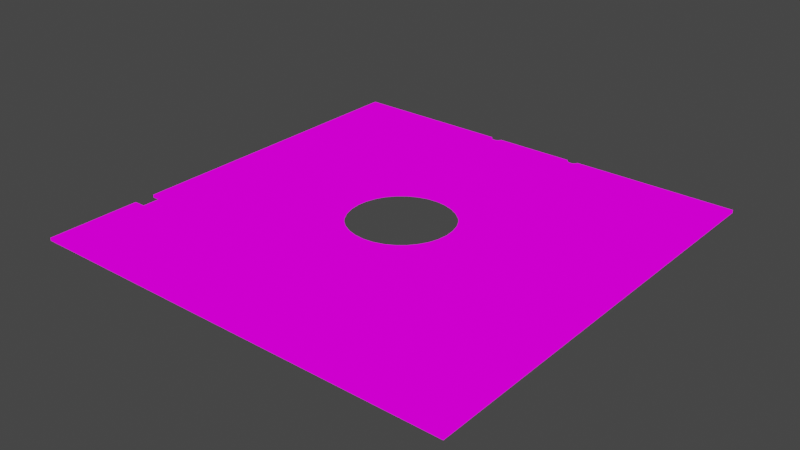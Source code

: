 # Source: mfloppy.blend  (saved by Blender 2.92.15; exported with 4.5.12 LTS)
import bpy
from mathutils import Matrix  # noqa: F401  (used for matrix-valued properties, if any)

bpy.ops.wm.read_factory_settings(use_empty=True)
scene = bpy.context.scene
scene.name = 'Scene'

# ---- collections
col_mfloppy = bpy.data.collections.new('mfloppy'); scene.collection.children.link(col_mfloppy)

# ---- images (referenced by path relative to the original .blend; pixels are not part of the script)
import os
ASSET_DIR = os.environ.get("B2B_ASSET_DIR", "")  # directory of the original .blend (textures are referenced by path, not embedded)
HERE = os.path.dirname(os.path.abspath(__file__))  # packed textures are extracted next to this script under _unpacked/

def load_image(name, relpath, width, height, colorspace="sRGB"):
    """Load a texture the original file referenced (path relative to the .blend, or extracted next to this script)."""
    p = next((c for c in (os.path.join(HERE, relpath), os.path.join(ASSET_DIR, relpath)) if relpath and os.path.exists(c)), "")
    if p:
        img = bpy.data.images.load(p, check_existing=True)
        img.name = name
    else:  # same state as the original file: an image datablock whose file is absent (Cycles renders it pink)
        img = bpy.data.images.new(name, width, height)
        img.source = "FILE"
        img.filepath = "//" + (relpath or name)
    img.colorspace_settings.name = colorspace
    return img
img_f_front_png = load_image('f_front.png', 'f_front.png', 1024, 1024, 'sRGB')
img_f_back_png = load_image('f_back.png', 'f_back.png', 1024, 1024, 'sRGB')

# ---- materials (node trees are filled in below, after node groups)
mat_f_front = bpy.data.materials.new('f_front')
mat_f_front.alpha_threshold = 0.0
mat_f_front.use_transparent_shadow = False
mat_f_front.line_color = (0.0, 0.0, 0.0, 1.0)
mat_f_back = bpy.data.materials.new('f_back')
mat_f_back.use_transparent_shadow = False

# ---- material node trees
mat_f_front.use_nodes = True; mat_f_front.node_tree.nodes.clear()
_N = mat_f_front.node_tree.nodes; _L = mat_f_front.node_tree.links
n0 = _N.new('ShaderNodeTexImage'); n0.name = 'Image Texture'; n0.location = (-92, 310)
n0.image = img_f_front_png
n1 = _N.new('ShaderNodeOutputMaterial'); n1.name = 'Material Output'; n1.location = (300, 300)
_L.new(n0.outputs[0], n1.inputs[0])
n1.is_active_output = True
mat_f_back.use_nodes = True; mat_f_back.node_tree.nodes.clear()
_N = mat_f_back.node_tree.nodes; _L = mat_f_back.node_tree.links
n0 = _N.new('ShaderNodeTexImage'); n0.name = 'Image Texture'; n0.location = (-58, 290)
n0.image = img_f_back_png
n1 = _N.new('ShaderNodeOutputMaterial'); n1.name = 'Material Output'; n1.location = (300, 300)
_L.new(n0.outputs[0], n1.inputs[0])
n1.is_active_output = True

# ---- world
world_world = bpy.data.worlds.new('World'); scene.world = world_world
world_world.use_nodes = True; world_world.node_tree.nodes.clear()
_N = world_world.node_tree.nodes; _L = world_world.node_tree.links
n0 = _N.new('ShaderNodeOutputWorld'); n0.name = 'World Output'; n0.location = (300, 300)
n1 = _N.new('ShaderNodeBackground'); n1.name = 'Background'; n1.location = (10, 300)
n1.inputs[0].default_value = (0.05088, 0.05088, 0.05088, 1.0)
_L.new(n1.outputs[0], n0.inputs[0])
n0.is_active_output = True
world_world.color = (0.05088, 0.05088, 0.05088)
world_world.use_sun_shadow = False
world_world.sun_shadow_jitter_overblur = 0.0

# ---- meshes
me_cube = bpy.data.meshes.new('Cube')
me_cube.from_pydata([(1.0, 3.805, 0.1783), (1.0, 3.805, 0.14), (1.0, -2.001, 0.1783), (1.0, -2.001, 0.14), (-4.824, 3.805, 0.1783), (-4.824, 3.805, 0.14), (-4.824, -2.001, 0.1783), (-4.824, -2.001, 0.14), (-1.992, 1.718, 0.14), (-1.992, 1.718, 0.1783), (-2.127, 0.3388, 0.14), (-2.127, 0.3388, 0.1783), (-1.856, 1.705, 0.14), (-1.856, 1.705, 0.1783), (-2.258, 0.3784, 0.14), (-2.258, 0.3784, 0.1783), (-1.725, 1.665, 0.14), (-1.725, 1.665, 0.1783), (-2.378, 0.4427, 0.14), (-2.378, 0.4427, 0.1783), (-1.605, 1.601, 0.14), (-1.605, 1.601, 0.1783), (-2.484, 0.5294, 0.14), (-2.484, 0.5294, 0.1783), (-1.499, 1.514, 0.14), (-1.499, 1.514, 0.1783), (-2.571, 0.6349, 0.14), (-2.571, 0.6349, 0.1783), (-1.413, 1.409, 0.14), (-1.413, 1.409, 0.1783), (-2.635, 0.7553, 0.14), (-2.635, 0.7553, 0.1783), (-2.675, 0.8859, 0.14), (-2.675, 0.8859, 0.1783), (-1.348, 1.288, 0.14), (-1.348, 1.288, 0.1783), (-2.688, 1.022, 0.14), (-2.688, 1.022, 0.1783), (-1.309, 1.158, 0.14), (-1.309, 1.158, 0.1783), (-2.675, 1.158, 0.14), (-2.675, 1.158, 0.1783), (-1.295, 1.022, 0.14), (-1.295, 1.022, 0.1783), (-2.635, 1.288, 0.14), (-2.635, 1.288, 0.1783), (-1.309, 0.8859, 0.14), (-1.309, 0.8859, 0.1783), (-2.571, 1.409, 0.14), (-2.571, 1.409, 0.1783), (-1.348, 0.7553, 0.14), (-1.348, 0.7553, 0.1783), (-1.413, 0.6349, 0.14), (-1.413, 0.6349, 0.1783), (-2.484, 1.514, 0.14), (-2.484, 1.514, 0.1783), (-1.499, 0.5294, 0.14), (-1.499, 0.5294, 0.1783), (-2.378, 1.601, 0.14), (-2.378, 1.601, 0.1783), (-1.605, 0.4427, 0.14), (-1.605, 0.4427, 0.1783), (-2.258, 1.665, 0.14), (-2.258, 1.665, 0.1783), (-1.725, 0.3784, 0.14), (-1.725, 0.3784, 0.1783), (-2.127, 1.705, 0.14), (-2.127, 1.705, 0.1783), (-1.856, 0.3388, 0.14), (-1.856, 0.3388, 0.1783), (-1.992, 0.3254, 0.14), (-1.992, 0.3254, 0.1783), (-1.303, 3.748, 0.14), (-1.303, 3.748, 0.1783), (-1.319, 3.749, 0.14), (-1.319, 3.749, 0.1783), (-1.335, 3.754, 0.14), (-1.335, 3.754, 0.1783), (-1.349, 3.761, 0.14), (-1.349, 3.761, 0.1783), (-1.361, 3.772, 0.14), (-1.361, 3.772, 0.1783), (-1.371, 3.784, 0.14), (-1.371, 3.784, 0.1783), (-1.379, 3.798, 0.14), (-1.379, 3.798, 0.1783), (-1.381, 3.805, 0.1783), (-1.381, 3.805, 0.14), (-1.225, 3.805, 0.14), (-1.225, 3.805, 0.1783), (-1.227, 3.798, 0.14), (-1.227, 3.798, 0.1783), (-1.235, 3.784, 0.14), (-1.235, 3.784, 0.1783), (-1.245, 3.772, 0.14), (-1.245, 3.772, 0.1783), (-1.258, 3.761, 0.14), (-1.258, 3.761, 0.1783), (-1.272, 3.754, 0.14), (-1.272, 3.754, 0.1783), (-1.287, 3.749, 0.14), (-1.287, 3.749, 0.1783), (-2.555, 3.748, 0.14), (-2.555, 3.748, 0.1783), (-2.571, 3.749, 0.14), (-2.571, 3.749, 0.1783), (-2.587, 3.754, 0.14), (-2.587, 3.754, 0.1783), (-2.601, 3.761, 0.14), (-2.601, 3.761, 0.1783), (-2.613, 3.772, 0.14), (-2.613, 3.772, 0.1783), (-2.624, 3.784, 0.14), (-2.624, 3.784, 0.1783), (-2.631, 3.798, 0.14), (-2.631, 3.798, 0.1783), (-2.633, 3.805, 0.1783), (-2.633, 3.805, 0.14), (-2.48, 3.798, 0.14), (-2.478, 3.805, 0.1783), (-2.478, 3.805, 0.14), (-2.48, 3.798, 0.1783), (-2.487, 3.784, 0.14), (-2.487, 3.784, 0.1783), (-2.497, 3.772, 0.14), (-2.497, 3.772, 0.1783), (-2.51, 3.761, 0.14), (-2.51, 3.761, 0.1783), (-2.524, 3.754, 0.14), (-2.524, 3.754, 0.1783), (-2.539, 3.749, 0.14), (-2.539, 3.749, 0.1783), (-4.824, -0.4795, 0.14), (-4.824, -0.4795, 0.1783), (-4.67, -0.4795, 0.14), (-4.67, -0.4795, 0.1783), (-4.67, -0.7561, 0.14), (-4.67, -0.7561, 0.1783), (-4.824, -0.7561, 0.14), (-4.824, -0.7561, 0.1783)], [], [(3, 2, 6, 7), (1, 0, 2, 3), (9, 8, 12, 13), (13, 12, 16, 17), (17, 16, 20, 21), (21, 20, 24, 25), (24, 28, 29, 25), (34, 35, 29, 28), (34, 38, 39, 35), (38, 42, 43, 39), (42, 46, 47, 43), (46, 50, 51, 47), (50, 52, 53, 51), (52, 56, 57, 53), (56, 60, 61, 57), (60, 64, 65, 61), (64, 68, 69, 65), (68, 70, 71, 69), (70, 10, 11, 71), (10, 14, 15, 11), (14, 18, 19, 15), (18, 22, 23, 19), (23, 22, 26, 27), (27, 26, 30, 31), (31, 30, 32, 33), (33, 32, 36, 37), (37, 36, 40, 41), (41, 40, 44, 45), (45, 44, 48, 49), (49, 48, 54, 55), (55, 54, 58, 59), (59, 58, 62, 63), (63, 62, 66, 67), (67, 66, 8, 9), (72, 74, 75, 73), (75, 74, 76, 77), (77, 76, 78, 79), (79, 78, 80, 81), (82, 83, 81, 80), (84, 85, 83, 82), (87, 86, 85, 84), (88, 90, 91, 89), (91, 90, 92, 93), (93, 92, 94, 95), (95, 94, 96, 97), (97, 96, 98, 99), (99, 98, 100, 101), (101, 100, 72, 73), (89, 0, 1, 88), (102, 104, 105, 103), (105, 104, 106, 107), (107, 106, 108, 109), (109, 108, 110, 111), (112, 113, 111, 110), (114, 115, 113, 112), (117, 116, 115, 114), (120, 118, 121, 119), (121, 118, 122, 123), (123, 122, 124, 125), (125, 124, 126, 127), (127, 126, 128, 129), (129, 128, 130, 131), (131, 130, 102, 103), (5, 4, 116, 117), (86, 87, 120, 119), (116, 4, 55, 59, 63, 67, 9, 13, 17, 21, 25, 0, 89, 91, 93, 95, 97, 99, 101, 73, 75, 77, 79, 81, 83, 85, 86, 119, 121, 123, 125, 127, 129, 131, 103, 105, 107, 109, 111, 113, 115), (120, 87, 84, 82, 80, 78, 76, 74, 72, 100, 98, 96, 94, 92, 90, 88, 1, 24, 20, 16, 12, 8, 66, 62, 58, 54, 5, 117, 114, 112, 110, 108, 106, 104, 102, 130, 128, 126, 124, 122, 118), (133, 132, 134, 135), (134, 136, 137, 135), (139, 137, 136, 138), (7, 6, 139, 138), (133, 4, 5, 132), (139, 6, 2, 0, 25, 29, 35, 39, 43, 47, 51, 53, 57, 61, 65, 69, 71, 11, 15, 19, 23, 27, 31, 33, 37, 41, 45, 49, 55, 4, 133, 135, 137), (5, 54, 48, 44, 40, 36, 32, 30, 26, 22, 18, 14, 10, 70, 68, 64, 60, 56, 52, 50, 46, 42, 38, 34, 28, 24, 1, 3, 7, 138, 136, 134, 132)])
me_cube.polygons.foreach_set('material_index', [1, 1, 1, 1, 1, 1, 1, 1, 1, 1, 1, 1, 1, 1, 1, 1, 1, 1, 1, 1, 1, 1, 1, 1, 1, 1, 1, 1, 1, 1, 1, 1, 1, 1, 1, 1, 1, 1, 1, 1, 1, 1, 1, 1, 1, 1, 1, 1, 1, 1, 1, 1, 1, 1, 1, 1, 1, 1, 1, 1, 1, 1, 1, 1, 1, 0, 1, 1, 1, 1, 1, 1, 0, 1])
_uv = me_cube.uv_layers.new(name='UVMap')
_uv.uv.foreach_set('vector', [0.01981, 0.9827, 9.05e-05, 0.9999, 9.05e-05, 0.08847, 0.0164, 0.1049, 0.8029, 0.8951, 0.8192, 0.9115, 9.05e-05, 0.9999, 0.01981, 0.9827, 1.0, 0.909, 1.0, 0.8952, 0.9688, 0.8952, 0.9688, 0.909, 0.9688, 0.909, 0.9688, 0.8952, 0.9375, 0.8952, 0.9375, 0.909, 0.9375, 0.909, 0.9375, 0.8952, 0.9062, 0.8952, 0.9062, 0.909, 0.9062, 0.909, 0.9062, 0.8952, 0.875, 0.8952, 0.875, 0.909, 0.875, 0.8952, 0.8438, 0.8952, 0.8438, 0.909, 0.875, 0.909, 0.8125, 0.8952, 0.8125, 0.909, 0.8438, 0.909, 0.8438, 0.8952, 0.8125, 0.8952, 0.7812, 0.8952, 0.7812, 0.909, 0.8125, 0.909, 0.7812, 0.8952, 0.75, 0.8952, 0.75, 0.909, 0.7812, 0.909, 0.75, 0.8952, 0.7188, 0.8952, 0.7188, 0.909, 0.75, 0.909, 0.7188, 0.8952, 0.6875, 0.8952, 0.6875, 0.909, 0.7188, 0.909, 0.6875, 0.8952, 0.6562, 0.8952, 0.6562, 0.909, 0.6875, 0.909, 0.6562, 0.8952, 0.625, 0.8952, 0.625, 0.909, 0.6562, 0.909, 0.625, 0.8952, 0.5938, 0.8952, 0.5938, 0.909, 0.625, 0.909, 0.5938, 0.8952, 0.5625, 0.8952, 0.5625, 0.909, 0.5938, 0.909, 0.5625, 0.8952, 0.5312, 0.8952, 0.5312, 0.909, 0.5625, 0.909, 0.5312, 0.8952, 0.5, 0.8952, 0.5, 0.909, 0.5312, 0.909, 0.5, 0.8952, 0.4688, 0.8952, 0.4688, 0.909, 0.5, 0.909, 0.4688, 0.8952, 0.4375, 0.8952, 0.4375, 0.909, 0.4688, 0.909, 0.4375, 0.8952, 0.4062, 0.8952, 0.4062, 0.909, 0.4375, 0.909, 0.4062, 0.8952, 0.375, 0.8952, 0.375, 0.909, 0.4062, 0.909, 0.375, 0.909, 0.375, 0.8952, 0.3438, 0.8952, 0.3438, 0.909, 0.3438, 0.909, 0.3438, 0.8952, 0.3125, 0.8952, 0.3125, 0.909, 0.3125, 0.909, 0.3125, 0.8952, 0.2812, 0.8952, 0.2812, 0.909, 0.2812, 0.909, 0.2812, 0.8952, 0.25, 0.8952, 0.25, 0.909, 0.25, 0.909, 0.25, 0.8952, 0.2188, 0.8952, 0.2188, 0.909, 0.2188, 0.909, 0.2188, 0.8952, 0.1875, 0.8952, 0.1875, 0.909, 0.1875, 0.909, 0.1875, 0.8952, 0.1562, 0.8952, 0.1562, 0.909, 0.1562, 0.909, 0.1562, 0.8952, 0.125, 0.8952, 0.125, 0.909, 0.125, 0.909, 0.125, 0.8952, 0.09375, 0.8952, 0.09375, 0.909, 0.09375, 0.909, 0.09375, 0.8952, 0.0625, 0.8952, 0.0625, 0.909, 0.0625, 0.909, 0.0625, 0.8952, 0.03125, 0.8952, 0.03125, 0.909, 0.03125, 0.909, 0.03125, 0.8952, 0.0, 0.8952, 0.0, 0.909, 0.8977, 0.8502, 0.8664, 0.8502, 0.8664, 0.7333, 0.8977, 0.7333, 0.8664, 0.7333, 0.8664, 0.8502, 0.8352, 0.8502, 0.8352, 0.7333, 0.8352, 0.7333, 0.8352, 0.8502, 0.8039, 0.8502, 0.8039, 0.7333, 0.8039, 0.7333, 0.8039, 0.8502, 0.7727, 0.8502, 0.7727, 0.7333, 0.7414, 0.8502, 0.7414, 0.7333, 0.7727, 0.7333, 0.7727, 0.8502, 0.7102, 0.8502, 0.7102, 0.7333, 0.7414, 0.7333, 0.7414, 0.8502, 0.697, 0.8502, 0.697, 0.7333, 0.7102, 0.7333, 0.7102, 0.8502, 0.2565, 0.8393, 0.2433, 0.8393, 0.2433, 0.7225, 0.2565, 0.7225, 0.2433, 0.7225, 0.2433, 0.8393, 0.2121, 0.8393, 0.2121, 0.7225, 0.2121, 0.7225, 0.2121, 0.8393, 0.1808, 0.8393, 0.1808, 0.7225, 0.1808, 0.7225, 0.1808, 0.8393, 0.1496, 0.8393, 0.1496, 0.7225, 0.1496, 0.7225, 0.1496, 0.8393, 0.1183, 0.8393, 0.1183, 0.7225, 0.1183, 0.7225, 0.1183, 0.8393, 0.08706, 0.8393, 0.08706, 0.7225, 0.08706, 0.7225, 0.08706, 0.8393, 0.05581, 0.8393, 0.05581, 0.7225, 0.8192, 0.5632, 0.8192, 0.9115, 0.8029, 0.8951, 0.8016, 0.5597, 0.8977, 0.8502, 0.8664, 0.8502, 0.8664, 0.7333, 0.8977, 0.7333, 0.8664, 0.7333, 0.8664, 0.8502, 0.8352, 0.8502, 0.8352, 0.7333, 0.8352, 0.7333, 0.8352, 0.8502, 0.8039, 0.8502, 0.8039, 0.7333, 0.8039, 0.7333, 0.8039, 0.8502, 0.7727, 0.8502, 0.7727, 0.7333, 0.7414, 0.8502, 0.7414, 0.7333, 0.7727, 0.7333, 0.7727, 0.8502, 0.7102, 0.8502, 0.7102, 0.7333, 0.7414, 0.7333, 0.7414, 0.8502, 0.697, 0.8502, 0.697, 0.7333, 0.7102, 0.7333, 0.7102, 0.8502, 0.2565, 0.8393, 0.2433, 0.8393, 0.2433, 0.7225, 0.2565, 0.7225, 0.2433, 0.7225, 0.2433, 0.8393, 0.2121, 0.8393, 0.2121, 0.7225, 0.2121, 0.7225, 0.2121, 0.8393, 0.1808, 0.8393, 0.1808, 0.7225, 0.1808, 0.7225, 0.1808, 0.8393, 0.1496, 0.8393, 0.1496, 0.7225, 0.1496, 0.7225, 0.1496, 0.8393, 0.1183, 0.8393, 0.1183, 0.7225, 0.1183, 0.7225, 0.1183, 0.8393, 0.08706, 0.8393, 0.08706, 0.7225, 0.08706, 0.7225, 0.08706, 0.8393, 0.05581, 0.8393, 0.05581, 0.7225, 0.7995, 0.01734, 0.8192, 9.05e-05, 0.8192, 0.3429, 0.8008, 0.3475, 0.8192, 0.5389, 0.8015, 0.5362, 0.8008, 0.3709, 0.8192, 0.3673, 0.6021, 0.02799, 0.9521, 0.02799, 0.5776, 0.4, 0.5608, 0.3859, 0.5416, 0.3755, 0.5208, 0.369, 0.4991, 0.3669, 0.4774, 0.369, 0.4565, 0.3755, 0.4373, 0.3859, 0.4204, 0.4, 0.02167, 0.02799, 0.3772, 0.02799, 0.3776, 0.02905, 0.3788, 0.03135, 0.3804, 0.03337, 0.3824, 0.03503, 0.3846, 0.03626, 0.3871, 0.03702, 0.3897, 0.03727, 0.3922, 0.03702, 0.3947, 0.03626, 0.3969, 0.03503, 0.3989, 0.03337, 0.4006, 0.03135, 0.4018, 0.02905, 0.4021, 0.02799, 0.5773, 0.02799, 0.5776, 0.02905, 0.5788, 0.03135, 0.5804, 0.03337, 0.5824, 0.03503, 0.5847, 0.03626, 0.5872, 0.03702, 0.5897, 0.03727, 0.5923, 0.03702, 0.5947, 0.03626, 0.597, 0.03503, 0.599, 0.03337, 0.6006, 0.03135, 0.6018, 0.02905, 0.395, 0.01641, 0.5731, 0.01321, 0.5734, 0.01428, 0.5747, 0.01659, 0.5764, 0.01861, 0.5784, 0.02025, 0.5807, 0.02146, 0.5832, 0.02218, 0.5858, 0.0224, 0.5884, 0.02209, 0.5909, 0.02128, 0.5932, 0.01999, 0.5952, 0.01827, 0.5968, 0.01619, 0.598, 0.01383, 0.5983, 0.01276, 0.9596, 0.006265, 0.5594, 0.3909, 0.5421, 0.377, 0.5224, 0.3667, 0.5011, 0.3606, 0.479, 0.3588, 0.457, 0.3614, 0.4359, 0.3683, 0.4165, 0.3792, 0.3995, 0.3938, 0.01419, 0.02326, 0.3698, 0.01687, 0.3701, 0.01793, 0.3714, 0.02024, 0.3731, 0.02226, 0.3751, 0.02391, 0.3775, 0.02511, 0.38, 0.02584, 0.3826, 0.02605, 0.3852, 0.02575, 0.3876, 0.02493, 0.3899, 0.02364, 0.3919, 0.02192, 0.3935, 0.01985, 0.3947, 0.01749, 0.324, 0.333, 0.2894, 0.333, 0.2894, 0.4721, 0.324, 0.4721, 0.2894, 0.4721, 0.2894, 0.7221, 0.324, 0.7221, 0.324, 0.4721, 0.324, 0.8612, 0.324, 0.7221, 0.2894, 0.7221, 0.2894, 0.8612, 0.0164, 0.1049, 9.05e-05, 0.08847, 0.1757, 0.06952, 0.1843, 0.08614, 0.2148, 0.06531, 0.8192, 9.05e-05, 0.7995, 0.01734, 0.2216, 0.08197, 0.9497, 0.7687, 0.9491, 0.9709, 0.02167, 0.9709, 0.02167, 0.02799, 0.4204, 0.4, 0.4066, 0.4171, 0.3963, 0.4367, 0.39, 0.4579, 0.3878, 0.4799, 0.3899, 0.502, 0.3962, 0.5232, 0.4064, 0.5428, 0.4202, 0.5599, 0.437, 0.574, 0.4562, 0.5844, 0.477, 0.5909, 0.4987, 0.593, 0.5204, 0.5909, 0.5412, 0.5844, 0.5604, 0.574, 0.5773, 0.5599, 0.5911, 0.5428, 0.6014, 0.5232, 0.6078, 0.502, 0.61, 0.4799, 0.6079, 0.4579, 0.6016, 0.4367, 0.5914, 0.4171, 0.5776, 0.4, 0.9521, 0.02799, 0.9499, 0.7238, 0.9253, 0.7238, 0.9252, 0.7687, 0.01419, 0.02326, 0.3995, 0.3938, 0.3857, 0.4114, 0.3756, 0.4315, 0.3695, 0.4531, 0.3676, 0.4755, 0.3701, 0.4979, 0.3769, 0.5193, 0.3876, 0.5389, 0.4019, 0.5561, 0.4193, 0.57, 0.439, 0.5803, 0.4603, 0.5864, 0.4824, 0.5882, 0.5044, 0.5856, 0.5255, 0.5787, 0.5449, 0.5678, 0.5618, 0.5532, 0.5756, 0.5355, 0.5858, 0.5155, 0.5919, 0.4939, 0.5937, 0.4715, 0.5912, 0.4491, 0.5845, 0.4277, 0.5737, 0.4081, 0.5594, 0.3909, 0.9596, 0.006265, 0.9736, 0.9628, 0.02822, 0.9798, 0.02521, 0.7747, 0.0502, 0.7742, 0.04953, 0.7286, 0.02454, 0.7291])
me_cube.materials.append(mat_f_front)
me_cube.materials.append(mat_f_back)
me_cube.use_remesh_preserve_volume = False
me_cube.use_remesh_preserve_attributes = False
me_cube.use_mirror_vertex_groups = False
me_cube.update()

# ---- objects
ob_mfloppy = bpy.data.objects.new('mfloppy', me_cube)

# ---- transforms, parenting, visibility, modifiers, constraints
ob_mfloppy.location = (0.0, 0.0, 0.0)
ob_mfloppy.lock_rotations_4d = False
ob_mfloppy.empty_display_type = 'ARROWS'
ob_mfloppy.lineart.crease_threshold = 0.0

# ---- collection membership
col_mfloppy.objects.link(ob_mfloppy)

# ---- scene / render settings (as saved in the file)
scene.frame_start = 1; scene.frame_end = 250; scene.frame_set(1)
scene.render.engine = 'BLENDER_EEVEE_NEXT'
scene.cycles.use_denoising = False
scene.cycles.samples = 128
scene.cycles.sampling_pattern = 'TABULATED_SOBOL'
scene.cycles.use_adaptive_sampling = False
scene.cycles.use_light_tree = False
scene.view_settings.view_transform = 'Filmic'
bpy.context.view_layer.update()

# ---- added for rendering (the .blend has no active camera and no usable light): camera, sun
cam_auto = bpy.data.cameras.new('AutoCamera')
cam_auto.lens = 50.0
cam_auto.sensor_width = 36.0
cam_auto.clip_end = 1000.0
ob_auto_camera = bpy.data.objects.new('AutoCamera', cam_auto)
scene.collection.objects.link(ob_auto_camera)
ob_auto_camera.location = (5.69658, -8.22829, 6.24585)
ob_auto_camera.rotation_euler = (1.09748, -7.21219e-08, 0.694738)
scene.camera = ob_auto_camera
light_auto_sun = bpy.data.lights.new('AutoSun', 'SUN')
light_auto_sun.energy = 3.0
light_auto_sun.angle = 0.0523599
ob_auto_sun = bpy.data.objects.new('AutoSun', light_auto_sun)
scene.collection.objects.link(ob_auto_sun)
ob_auto_sun.rotation_euler = (0.872665, 0.174533, 0.523599)
bpy.context.view_layer.update()
